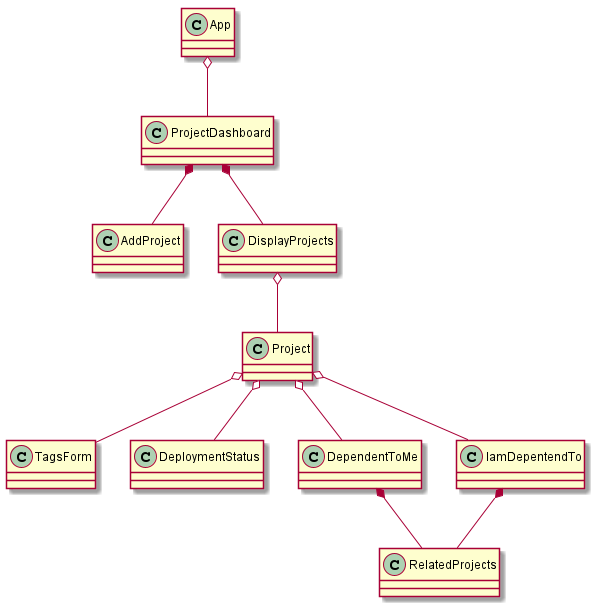

The diagram above was rendered by PlantUML. Its source (embedded in the PNG):
@startuml

App o-- ProjectDashboard
ProjectDashboard *-- AddProject
ProjectDashboard *-- DisplayProjects
DisplayProjects o-- Project
Project o-- TagsForm
Project o-- DeploymentStatus
Project o-- DependentToMe
Project o--IamDepentendTo
DependentToMe *-- RelatedProjects
IamDepentendTo *-- RelatedProjects

@enduml